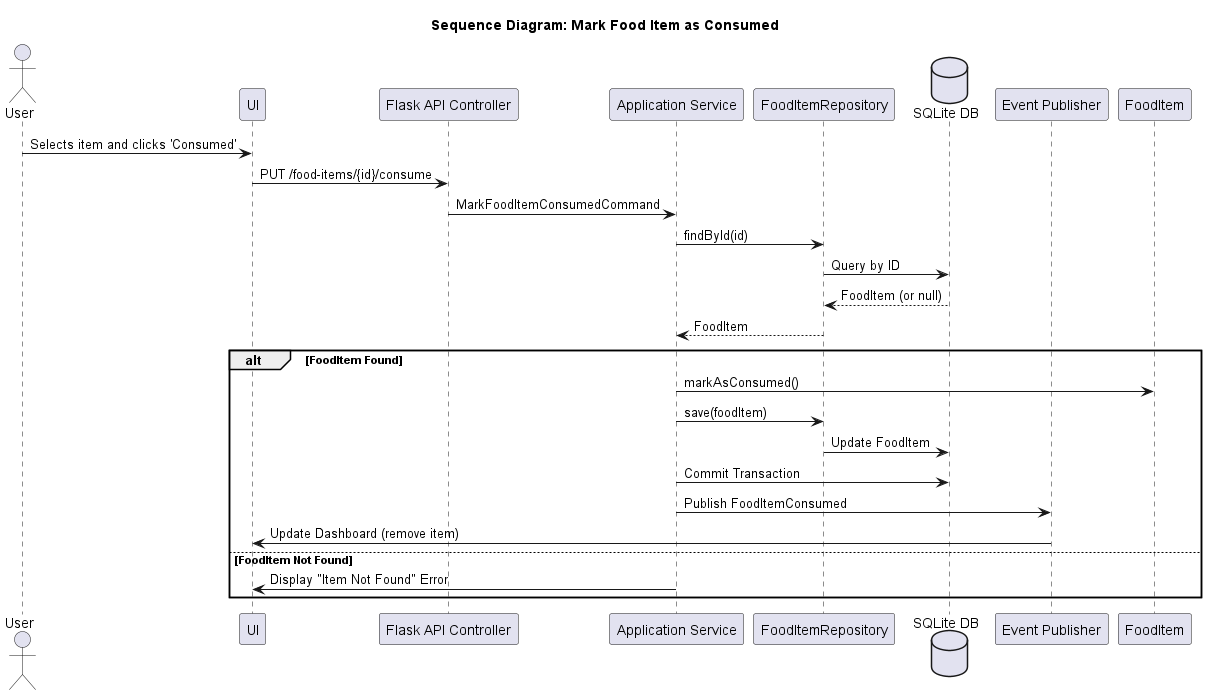

The diagram above was rendered by PlantUML. Its source (embedded in the PNG):
@startuml
title Sequence Diagram: Mark Food Item as Consumed

actor User
participant UI
participant "Flask API Controller" as Controller
participant "Application Service" as AppService
participant "FoodItemRepository" as Repo
database "SQLite DB" as DB
participant "Event Publisher" as EventPub

User -> UI : Selects item and clicks 'Consumed'
UI -> Controller : PUT /food-items/{id}/consume
Controller -> AppService : MarkFoodItemConsumedCommand
AppService -> Repo : findById(id)
Repo -> DB : Query by ID
DB --> Repo : FoodItem (or null)
Repo --> AppService : FoodItem

alt FoodItem Found
    AppService -> FoodItem : markAsConsumed()
    AppService -> Repo : save(foodItem)
    Repo -> DB : Update FoodItem
    AppService -> DB : Commit Transaction
    AppService -> EventPub : Publish FoodItemConsumed
    EventPub -> UI : Update Dashboard (remove item)
else FoodItem Not Found
    AppService -> UI : Display "Item Not Found" Error
end

@enduml